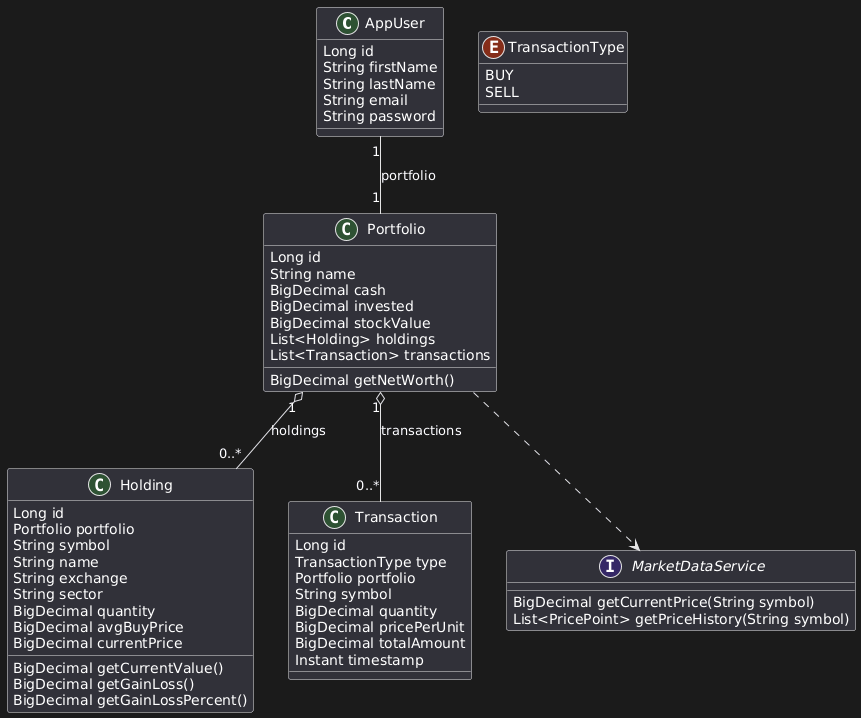

The diagram above was rendered by PlantUML. Its source (embedded in the PNG):
@startuml
class AppUser {
  Long id
  String firstName
  String lastName
  String email
  String password
}

class Portfolio {
  Long id
  String name
  BigDecimal cash
  BigDecimal invested
  BigDecimal stockValue
  List<Holding> holdings
  List<Transaction> transactions
  BigDecimal getNetWorth()
}

class Holding {
  Long id
  Portfolio portfolio
  String symbol
  String name
  String exchange
  String sector
  BigDecimal quantity
  BigDecimal avgBuyPrice
  BigDecimal currentPrice
  BigDecimal getCurrentValue()
  BigDecimal getGainLoss()
  BigDecimal getGainLossPercent()
}

class Transaction {
  Long id
  TransactionType type
  Portfolio portfolio
  String symbol
  BigDecimal quantity
  BigDecimal pricePerUnit
  BigDecimal totalAmount
  Instant timestamp
}

enum TransactionType {
  BUY
  SELL
}

interface MarketDataService {
  BigDecimal getCurrentPrice(String symbol)
  List<PricePoint> getPriceHistory(String symbol)
}

AppUser "1" -- "1" Portfolio : portfolio
Portfolio "1" o-- "0..*" Holding : holdings
Portfolio "1" o-- "0..*" Transaction : transactions

Portfolio ..> MarketDataService
@enduml